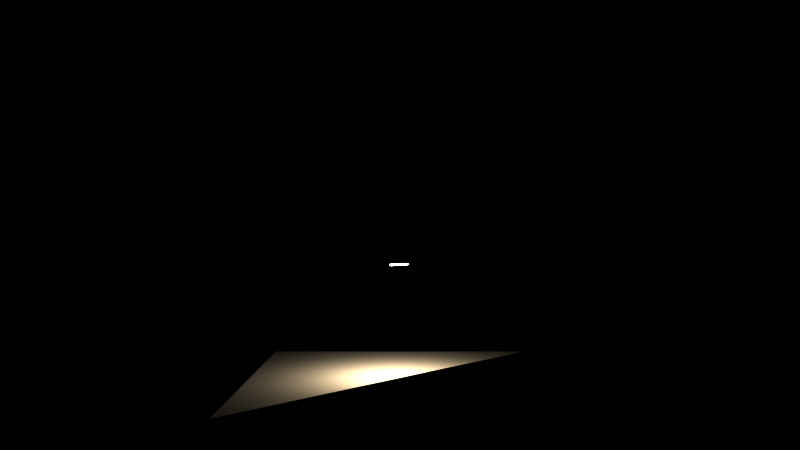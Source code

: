 # Source: two_triangles.blend  (saved by Blender 4.4.32; exported with 4.5.12 LTS)
import bpy
from mathutils import Matrix  # noqa: F401  (used for matrix-valued properties, if any)

bpy.ops.wm.read_factory_settings(use_empty=True)
scene = bpy.context.scene
scene.name = 'Scene'

# ---- collections
col_camera = bpy.data.collections.new('camera'); scene.collection.children.link(col_camera)
col_room_structure = bpy.data.collections.new('room structure'); scene.collection.children.link(col_room_structure)
col_room_contents = bpy.data.collections.new('room contents'); scene.collection.children.link(col_room_contents)
col_lights = bpy.data.collections.new('lights'); scene.collection.children.link(col_lights)

# ---- materials (node trees are filled in below, after node groups)
mat_material_003 = bpy.data.materials.new('Material.003')
mat_material = bpy.data.materials.new('Material')

# ---- material node trees
mat_material_003.use_nodes = True; mat_material_003.node_tree.nodes.clear()
_N = mat_material_003.node_tree.nodes; _L = mat_material_003.node_tree.links
n0 = _N.new('ShaderNodeBsdfPrincipled'); n0.name = 'Principled BSDF'; n0.location = (10, 300)
n0.inputs[13].default_value = 0.0
n1 = _N.new('ShaderNodeOutputMaterial'); n1.name = 'Material Output'; n1.location = (300, 300)
_L.new(n0.outputs[0], n1.inputs[0])
n1.is_active_output = True
mat_material.use_nodes = True; mat_material.node_tree.nodes.clear()
_N = mat_material.node_tree.nodes; _L = mat_material.node_tree.links
n0 = _N.new('ShaderNodeOutputMaterial'); n0.name = 'Material Output'; n0.location = (300, 300)
n1 = _N.new('ShaderNodeEmission'); n1.name = 'Emission'; n1.location = (10, 300)
n1.inputs[0].default_value = (1.0, 0.88, 0.7, 1.0)
n1.inputs[1].default_value = 500.0
_L.new(n1.outputs[0], n0.inputs[0])
n0.is_active_output = True

# ---- world
world_world = bpy.data.worlds.new('World'); scene.world = world_world
world_world.use_nodes = True; world_world.node_tree.nodes.clear()
_N = world_world.node_tree.nodes; _L = world_world.node_tree.links
n0 = _N.new('ShaderNodeOutputWorld'); n0.name = 'World Output'; n0.location = (300, 300)
n1 = _N.new('ShaderNodeBackground'); n1.name = 'Background'; n1.location = (10, 300)
n1.inputs[0].default_value = (0.05088, 0.05088, 0.05088, 1.0)
n1.inputs[1].default_value = 0.0
_L.new(n1.outputs[0], n0.inputs[0])
n0.is_active_output = True
world_world.color = (0.05088, 0.05088, 0.05088)
world_world.use_sun_shadow = False
world_world.sun_shadow_jitter_overblur = 0.0

# ---- cameras
cam_camera = bpy.data.cameras.new('Camera')
cam_camera.sensor_fit = 'VERTICAL'
cam_camera.lens = 38.06
cam_camera.ortho_scale = 7.314
cam_camera.show_mist = True
cam_camera.lens_unit = 'FOV'

# ---- meshes
me_plane = bpy.data.meshes.new('Plane')
me_plane.from_pydata([(1.0, -1.0, 0.0), (-1.0, 1.0, 0.0), (1.0, 1.0, 0.0)], [], [(0, 2, 1)])
_uv = me_plane.uv_layers.new(name='UVMap')
_uv.uv.foreach_set('vector', [1.0, 0.0, 1.0, 1.0, 0.0, 1.0])
me_plane.materials.append(mat_material_003)
me_plane.update()
me_cube = bpy.data.meshes.new('Cube')
me_cube.from_pydata([(-1.0, -1.0, 0.0), (-1.0, 1.0, 0.0), (1.0, 1.0, 0.0)], [], [(2, 0, 1)])
_uv = me_cube.uv_layers.new(name='UVMap')
_uv.uv.foreach_set('vector', [0.375, 0.5, 0.125, 0.75, 0.125, 0.5])
me_cube.materials.append(mat_material)
me_cube.update()

# ---- objects
ob_camera = bpy.data.objects.new('camera', cam_camera)
ob_plane = bpy.data.objects.new('Plane', me_plane)
ob_cube = bpy.data.objects.new('Cube', me_cube)

# ---- transforms, parenting, visibility, modifiers, constraints
ob_camera.location = (0.0, -7.0, 1.5)
ob_camera.rotation_euler = (1.571, -0.0, 0.0)
ob_camera.lock_rotations_4d = False
ob_camera.empty_display_type = 'ARROWS'
ob_camera.color = (0.0, 0.0, 0.0, 0.0)
ob_camera.display_type = 'WIRE'
ob_camera.lineart.crease_threshold = 0.0
ob_plane.location = (0.0, 0.0, 0.0)
ob_plane.rotation_euler = (0.0, -0.0, 1.571)
ob_plane.scale = (1.477, 1.477, 1.477)
ob_cube.location = (0.0, 0.0, 1.111)
ob_cube.scale = (0.09061, 0.09061, 0.0007249)

# ---- collection membership
col_camera.objects.link(ob_camera)
col_room_structure.objects.link(ob_plane)
col_lights.objects.link(ob_cube)

# ---- scene / render settings (as saved in the file)
scene.camera = ob_camera
scene.frame_start = 1; scene.frame_end = 250; scene.frame_set(1)
scene.render.engine = 'CYCLES'
scene.render.image_settings.color_mode = 'RGB'
scene.render.image_settings.quality = 100
scene.cycles.use_denoising = False
scene.cycles.samples = 2048
scene.cycles.use_light_tree = False
scene.eevee.ray_tracing_options.trace_max_roughness = 0.0
scene.view_settings.view_transform = 'Raw'
bpy.context.view_layer.update()
